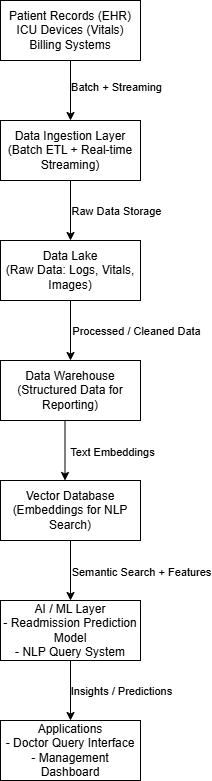

The diagram above was exported from draw.io. Its source (the exported page's mxGraphModel, read from the mxfile embedded in the PNG):
<mxGraphModel dx="1572" dy="902" grid="1" gridSize="10" guides="1" tooltips="1" connect="1" arrows="1" fold="1" page="1" pageScale="1" pageWidth="850" pageHeight="1100" math="0" shadow="0">
  <root>
    <mxCell id="0" />
    <mxCell id="1" parent="0" />
    <mxCell id="0RvweLcAqSze3N_dXiqn-3" edge="1" parent="1" source="0RvweLcAqSze3N_dXiqn-1" style="edgeStyle=orthogonalEdgeStyle;rounded=0;orthogonalLoop=1;jettySize=auto;html=1;exitX=0.5;exitY=1;exitDx=0;exitDy=0;entryX=0.5;entryY=0;entryDx=0;entryDy=0;" target="0RvweLcAqSze3N_dXiqn-2">
      <mxGeometry relative="1" as="geometry" />
    </mxCell>
    <mxCell id="0RvweLcAqSze3N_dXiqn-4" connectable="0" parent="0RvweLcAqSze3N_dXiqn-3" style="edgeLabel;html=1;align=center;verticalAlign=middle;resizable=0;points=[];" value="Batch + Streaming" vertex="1">
      <mxGeometry relative="1" x="0.4222" y="1" as="geometry">
        <mxPoint x="44" y="-16" as="offset" />
      </mxGeometry>
    </mxCell>
    <mxCell id="0RvweLcAqSze3N_dXiqn-1" parent="1" style="rounded=0;whiteSpace=wrap;html=1;" value="&lt;span style=&quot;background-color: transparent;&quot;&gt;Patient Records (EHR)&lt;/span&gt;&lt;div&gt;ICU Devices (Vitals)&lt;/div&gt;&lt;div&gt;Billing Systems&lt;/div&gt;" vertex="1">
      <mxGeometry height="60" width="140" x="320" as="geometry" />
    </mxCell>
    <mxCell id="0RvweLcAqSze3N_dXiqn-6" edge="1" parent="1" source="0RvweLcAqSze3N_dXiqn-2" style="edgeStyle=orthogonalEdgeStyle;rounded=0;orthogonalLoop=1;jettySize=auto;html=1;exitX=0.5;exitY=1;exitDx=0;exitDy=0;entryX=0.5;entryY=0;entryDx=0;entryDy=0;" target="0RvweLcAqSze3N_dXiqn-5">
      <mxGeometry relative="1" as="geometry" />
    </mxCell>
    <mxCell id="0RvweLcAqSze3N_dXiqn-7" connectable="0" parent="0RvweLcAqSze3N_dXiqn-6" style="edgeLabel;html=1;align=center;verticalAlign=middle;resizable=0;points=[];" value="Raw Data Storage" vertex="1">
      <mxGeometry relative="1" x="0.6533" y="-3" as="geometry">
        <mxPoint x="48" y="-20" as="offset" />
      </mxGeometry>
    </mxCell>
    <mxCell id="0RvweLcAqSze3N_dXiqn-2" parent="1" style="rounded=0;whiteSpace=wrap;html=1;" value="Data Ingestion Layer&lt;br&gt;(Batch ETL + Real-time Streaming)" vertex="1">
      <mxGeometry height="60" width="140" x="320" y="120" as="geometry" />
    </mxCell>
    <mxCell id="0RvweLcAqSze3N_dXiqn-9" edge="1" parent="1" source="0RvweLcAqSze3N_dXiqn-5" style="edgeStyle=orthogonalEdgeStyle;rounded=0;orthogonalLoop=1;jettySize=auto;html=1;exitX=0.5;exitY=1;exitDx=0;exitDy=0;" target="0RvweLcAqSze3N_dXiqn-8">
      <mxGeometry relative="1" as="geometry" />
    </mxCell>
    <mxCell id="0RvweLcAqSze3N_dXiqn-10" connectable="0" parent="0RvweLcAqSze3N_dXiqn-9" style="edgeLabel;html=1;align=center;verticalAlign=middle;resizable=0;points=[];" value="Processed / Cleaned Data" vertex="1">
      <mxGeometry relative="1" x="0.5444" y="1" as="geometry">
        <mxPoint x="64" y="-16" as="offset" />
      </mxGeometry>
    </mxCell>
    <mxCell id="0RvweLcAqSze3N_dXiqn-5" parent="1" style="rounded=0;whiteSpace=wrap;html=1;" value="Data Lake&lt;br&gt;(Raw Data: Logs, Vitals, Images)" vertex="1">
      <mxGeometry height="60" width="140" x="320" y="240" as="geometry" />
    </mxCell>
    <mxCell id="0RvweLcAqSze3N_dXiqn-12" edge="1" parent="1" style="edgeStyle=orthogonalEdgeStyle;rounded=0;orthogonalLoop=1;jettySize=auto;html=1;exitX=0.5;exitY=1;exitDx=0;exitDy=0;entryX=0.5;entryY=0;entryDx=0;entryDy=0;">
      <mxGeometry relative="1" as="geometry">
        <mxPoint x="384.5" y="420" as="sourcePoint" />
        <mxPoint x="384.5" y="480" as="targetPoint" />
      </mxGeometry>
    </mxCell>
    <mxCell id="0RvweLcAqSze3N_dXiqn-13" connectable="0" parent="0RvweLcAqSze3N_dXiqn-12" style="edgeLabel;html=1;align=center;verticalAlign=middle;resizable=0;points=[];" value="Text Embeddings" vertex="1">
      <mxGeometry relative="1" x="0.3667" y="1" as="geometry">
        <mxPoint x="45" y="-11" as="offset" />
      </mxGeometry>
    </mxCell>
    <mxCell id="0RvweLcAqSze3N_dXiqn-8" parent="1" style="rounded=0;whiteSpace=wrap;html=1;" value="&lt;div&gt;Data Warehouse&lt;/div&gt;&lt;div&gt;(Structured Data for Reporting)&lt;/div&gt;" vertex="1">
      <mxGeometry height="60" width="140" x="320" y="360" as="geometry" />
    </mxCell>
    <mxCell id="0RvweLcAqSze3N_dXiqn-15" edge="1" parent="1" source="0RvweLcAqSze3N_dXiqn-11" style="edgeStyle=orthogonalEdgeStyle;rounded=0;orthogonalLoop=1;jettySize=auto;html=1;exitX=0.5;exitY=1;exitDx=0;exitDy=0;entryX=0.5;entryY=0;entryDx=0;entryDy=0;" target="0RvweLcAqSze3N_dXiqn-14">
      <mxGeometry relative="1" as="geometry" />
    </mxCell>
    <mxCell id="0RvweLcAqSze3N_dXiqn-16" connectable="0" parent="0RvweLcAqSze3N_dXiqn-15" style="edgeLabel;html=1;align=center;verticalAlign=middle;resizable=0;points=[];" value="Semantic Search + Features" vertex="1">
      <mxGeometry relative="1" x="0.1111" y="-2" as="geometry">
        <mxPoint x="72" y="-3" as="offset" />
      </mxGeometry>
    </mxCell>
    <mxCell id="0RvweLcAqSze3N_dXiqn-11" parent="1" style="rounded=0;whiteSpace=wrap;html=1;" value="&lt;div&gt;Vector Database&lt;/div&gt;&lt;div&gt;(Embeddings for NLP Search)&lt;/div&gt;" vertex="1">
      <mxGeometry height="60" width="140" x="320" y="480" as="geometry" />
    </mxCell>
    <mxCell id="0RvweLcAqSze3N_dXiqn-18" edge="1" parent="1" source="0RvweLcAqSze3N_dXiqn-14" style="edgeStyle=orthogonalEdgeStyle;rounded=0;orthogonalLoop=1;jettySize=auto;html=1;exitX=0.5;exitY=1;exitDx=0;exitDy=0;entryX=0.5;entryY=0;entryDx=0;entryDy=0;" target="0RvweLcAqSze3N_dXiqn-17">
      <mxGeometry relative="1" as="geometry" />
    </mxCell>
    <mxCell id="0RvweLcAqSze3N_dXiqn-19" connectable="0" parent="0RvweLcAqSze3N_dXiqn-18" style="edgeLabel;html=1;align=center;verticalAlign=middle;resizable=0;points=[];" value="Insights / Predictions" vertex="1">
      <mxGeometry relative="1" x="0.2111" y="-2" as="geometry">
        <mxPoint x="52" y="-6" as="offset" />
      </mxGeometry>
    </mxCell>
    <mxCell id="0RvweLcAqSze3N_dXiqn-14" parent="1" style="rounded=0;whiteSpace=wrap;html=1;" value="&lt;div&gt;AI / ML Layer&lt;/div&gt;&lt;div&gt;- Readmission Prediction Model&lt;/div&gt;&lt;div&gt;- NLP Query System&lt;/div&gt;" vertex="1">
      <mxGeometry height="60" width="140" x="320" y="600" as="geometry" />
    </mxCell>
    <mxCell id="0RvweLcAqSze3N_dXiqn-17" parent="1" style="rounded=0;whiteSpace=wrap;html=1;" value="&lt;div&gt;Applications&lt;/div&gt;&lt;div&gt;- Doctor Query Interface&lt;/div&gt;&lt;div&gt;- Management Dashboard&lt;/div&gt;" vertex="1">
      <mxGeometry height="60" width="140" x="320" y="720" as="geometry" />
    </mxCell>
  </root>
</mxGraphModel>